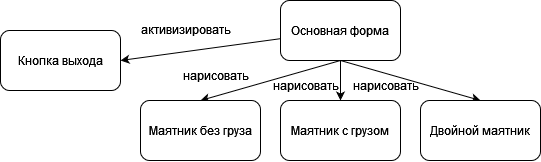

The diagram above was exported from draw.io. Its source (the exported page's mxGraphModel, read from the mxfile embedded in the PNG):
<mxGraphModel dx="1195" dy="628" grid="1" gridSize="10" guides="1" tooltips="1" connect="1" arrows="1" fold="1" page="1" pageScale="1" pageWidth="827" pageHeight="1169" math="0" shadow="0">
  <root>
    <mxCell id="0" />
    <mxCell id="1" parent="0" />
    <mxCell id="_zs3WvBx2ML8rpx9XEnB-6" style="rounded=0;orthogonalLoop=1;jettySize=auto;html=1;entryX=0.5;entryY=0;entryDx=0;entryDy=0;exitX=0.5;exitY=1;exitDx=0;exitDy=0;" edge="1" parent="1" source="_zs3WvBx2ML8rpx9XEnB-1" target="_zs3WvBx2ML8rpx9XEnB-2">
      <mxGeometry relative="1" as="geometry" />
    </mxCell>
    <mxCell id="_zs3WvBx2ML8rpx9XEnB-7" style="edgeStyle=orthogonalEdgeStyle;rounded=0;orthogonalLoop=1;jettySize=auto;html=1;entryX=0.5;entryY=0;entryDx=0;entryDy=0;" edge="1" parent="1" source="_zs3WvBx2ML8rpx9XEnB-1" target="_zs3WvBx2ML8rpx9XEnB-3">
      <mxGeometry relative="1" as="geometry" />
    </mxCell>
    <mxCell id="_zs3WvBx2ML8rpx9XEnB-8" style="rounded=0;orthogonalLoop=1;jettySize=auto;html=1;entryX=0.5;entryY=0;entryDx=0;entryDy=0;exitX=0.5;exitY=1;exitDx=0;exitDy=0;" edge="1" parent="1" source="_zs3WvBx2ML8rpx9XEnB-1" target="_zs3WvBx2ML8rpx9XEnB-4">
      <mxGeometry relative="1" as="geometry" />
    </mxCell>
    <mxCell id="_zs3WvBx2ML8rpx9XEnB-12" style="rounded=0;orthogonalLoop=1;jettySize=auto;html=1;entryX=1;entryY=0.5;entryDx=0;entryDy=0;" edge="1" parent="1" source="_zs3WvBx2ML8rpx9XEnB-1" target="_zs3WvBx2ML8rpx9XEnB-5">
      <mxGeometry relative="1" as="geometry" />
    </mxCell>
    <mxCell id="_zs3WvBx2ML8rpx9XEnB-1" value="Основная форма" style="rounded=1;whiteSpace=wrap;html=1;" vertex="1" parent="1">
      <mxGeometry x="380" y="570" width="120" height="60" as="geometry" />
    </mxCell>
    <mxCell id="_zs3WvBx2ML8rpx9XEnB-2" value="Маятник без груза" style="rounded=1;whiteSpace=wrap;html=1;" vertex="1" parent="1">
      <mxGeometry x="240" y="670" width="120" height="60" as="geometry" />
    </mxCell>
    <mxCell id="_zs3WvBx2ML8rpx9XEnB-3" value="Маятник с грузом" style="rounded=1;whiteSpace=wrap;html=1;" vertex="1" parent="1">
      <mxGeometry x="380" y="670" width="120" height="60" as="geometry" />
    </mxCell>
    <mxCell id="_zs3WvBx2ML8rpx9XEnB-4" value="Двойной маятник" style="rounded=1;whiteSpace=wrap;html=1;" vertex="1" parent="1">
      <mxGeometry x="520" y="670" width="120" height="60" as="geometry" />
    </mxCell>
    <mxCell id="_zs3WvBx2ML8rpx9XEnB-5" value="Кнопка выхода" style="rounded=1;whiteSpace=wrap;html=1;" vertex="1" parent="1">
      <mxGeometry x="100" y="600" width="120" height="60" as="geometry" />
    </mxCell>
    <mxCell id="_zs3WvBx2ML8rpx9XEnB-9" value="нарисовать" style="text;html=1;align=center;verticalAlign=middle;resizable=0;points=[];autosize=1;strokeColor=none;fillColor=none;" vertex="1" parent="1">
      <mxGeometry x="270" y="630" width="90" height="30" as="geometry" />
    </mxCell>
    <mxCell id="_zs3WvBx2ML8rpx9XEnB-10" value="нарисовать" style="text;html=1;align=center;verticalAlign=middle;resizable=0;points=[];autosize=1;strokeColor=none;fillColor=none;" vertex="1" parent="1">
      <mxGeometry x="360" y="640" width="90" height="30" as="geometry" />
    </mxCell>
    <mxCell id="_zs3WvBx2ML8rpx9XEnB-11" value="нарисовать" style="text;html=1;align=center;verticalAlign=middle;resizable=0;points=[];autosize=1;strokeColor=none;fillColor=none;" vertex="1" parent="1">
      <mxGeometry x="440" y="640" width="90" height="30" as="geometry" />
    </mxCell>
    <mxCell id="_zs3WvBx2ML8rpx9XEnB-13" value="активизировать" style="text;html=1;align=center;verticalAlign=middle;resizable=0;points=[];autosize=1;strokeColor=none;fillColor=none;" vertex="1" parent="1">
      <mxGeometry x="230" y="584" width="110" height="30" as="geometry" />
    </mxCell>
  </root>
</mxGraphModel>